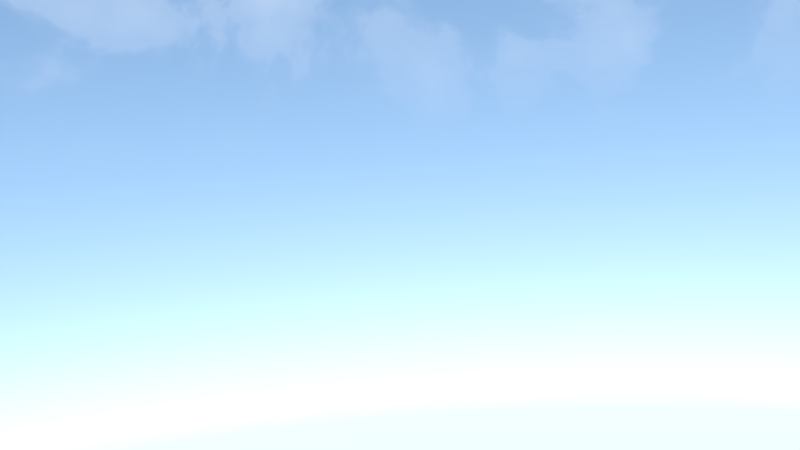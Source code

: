 # Source: DM-Bayern-Shot2.blend  (saved by Blender 2.76.0; exported with 4.5.12 LTS)
import bpy
from mathutils import Matrix  # noqa: F401  (used for matrix-valued properties, if any)

bpy.ops.wm.read_factory_settings(use_empty=True)
scene = bpy.context.scene
scene.name = 'Scene'

# ---- collections
col_collection_1 = bpy.data.collections.new('Collection 1'); scene.collection.children.link(col_collection_1)
col_blume = bpy.data.collections.new('Blume')  # instanced only; not linked into the scene
col_hase_001 = bpy.data.collections.new('Hase.001')  # instanced only; not linked into the scene
col_gras = bpy.data.collections.new('Gras')  # instanced only; not linked into the scene
col_huette = bpy.data.collections.new('Huette')  # instanced only; not linked into the scene
col_berge = bpy.data.collections.new('Berge')  # instanced only; not linked into the scene
col_baum1 = bpy.data.collections.new('Baum1')  # instanced only; not linked into the scene
col_masskrug_001 = bpy.data.collections.new('Masskrug.001')  # instanced only; not linked into the scene
col_ziege = bpy.data.collections.new('Ziege')  # instanced only; not linked into the scene
col_baum2 = bpy.data.collections.new('Baum2')  # instanced only; not linked into the scene
col_lanschaft = bpy.data.collections.new('Lanschaft')  # instanced only; not linked into the scene

# ---- materials (node trees are filled in below, after node groups)
mat_sonne = bpy.data.materials.new('sonne')
mat_sonne.alpha_threshold = 0.0
mat_sonne.roughness = 0.5
mat_beleuchtung = bpy.data.materials.new('beleuchtung')
mat_beleuchtung.alpha_threshold = 0.0
mat_beleuchtung.roughness = 0.5
mat_material = bpy.data.materials.new('Material')
mat_material.alpha_threshold = 0.0
mat_material.roughness = 0.5

# ---- material node trees
mat_sonne.use_nodes = True; mat_sonne.node_tree.nodes.clear()
_N = mat_sonne.node_tree.nodes; _L = mat_sonne.node_tree.links
n0 = _N.new('ShaderNodeOutputMaterial'); n0.name = 'Material Output'; n0.location = (300, 300)
n1 = _N.new('ShaderNodeEmission'); n1.name = 'Emission'; n1.location = (10, 300)
n1.inputs[0].default_value = (0.8689, 0.84, 0.4683, 1.0)
n1.inputs[1].default_value = 8.0
_L.new(n1.outputs[0], n0.inputs[0])
n0.is_active_output = True
mat_beleuchtung.use_nodes = True; mat_beleuchtung.node_tree.nodes.clear()
_N = mat_beleuchtung.node_tree.nodes; _L = mat_beleuchtung.node_tree.links
n0 = _N.new('ShaderNodeOutputMaterial'); n0.name = 'Material Output'; n0.location = (300, 300)
n1 = _N.new('ShaderNodeEmission'); n1.name = 'Emission'; n1.location = (10, 300)
n1.inputs[0].default_value = (0.3121, 0.7357, 0.1526, 1.0)
n1.inputs[1].default_value = 2.0
_L.new(n1.outputs[0], n0.inputs[0])
n0.is_active_output = True
mat_material.use_nodes = True; mat_material.node_tree.nodes.clear()
_N = mat_material.node_tree.nodes; _L = mat_material.node_tree.links
n0 = _N.new('ShaderNodeOutputMaterial'); n0.name = 'Material Output'; n0.location = (300, 300)
n1 = _N.new('ShaderNodeEmission'); n1.name = 'Emission'; n1.location = (10, 300)
n1.inputs[0].default_value = (0.8, 0.7674, 0.5101, 1.0)
n1.inputs[1].default_value = 4.4
_L.new(n1.outputs[0], n0.inputs[0])
n0.is_active_output = True

# ---- world
world_world = bpy.data.worlds.new('World'); scene.world = world_world
world_world.use_nodes = True; world_world.node_tree.nodes.clear()
_N = world_world.node_tree.nodes; _L = world_world.node_tree.links
n0 = _N.new('ShaderNodeOutputWorld'); n0.name = 'World Output'; n0.location = (390, 300)
n1 = _N.new('ShaderNodeBackground'); n1.name = 'Background'; n1.location = (100, 300)
n1.inputs[1].default_value = 3.2
n2 = _N.new('ShaderNodeMix'); n2.name = 'Mix.001'; n2.location = (-391, 677)
n2.data_type = 'RGBA'
n2.blend_type = 'MULTIPLY'
n2.inputs[0].default_value = 1.0
n3 = _N.new('ShaderNodeValToRGB'); n3.name = 'ColorRamp.001'; n3.location = (-741, 518)
while len(n3.color_ramp.elements) > 1: n3.color_ramp.elements.remove(n3.color_ramp.elements[-1])
n3.color_ramp.elements[0].position = 0.0; n3.color_ramp.elements[0].color = (0.0, 0.0, 0.0, 1.0)
_e = n3.color_ramp.elements.new(0.4451); _e.color = (1.0, 1.0, 1.0, 1.0)
n4 = _N.new('ShaderNodeMix'); n4.name = 'Mix'; n4.location = (-139, 447)
n4.data_type = 'RGBA'
n5 = _N.new('ShaderNodeTexCoord'); n5.name = 'Texture Coordinate'; n5.location = (-1829, 319)
n6 = _N.new('ShaderNodeNormal'); n6.name = 'Normal'; n6.location = (-931, 493)
n7 = _N.new('ShaderNodeTexSky'); n7.name = 'Sky Texture'; n7.location = (-432, 359)
n7.sky_type = 'HOSEK_WILKIE'
n7.ground_albedo = 1.0
n7.sun_elevation = 1.571
n8 = _N.new('ShaderNodeMapping'); n8.name = 'Mapping'; n8.location = (-1452, 288)
n8.inputs[1].default_value = (0.0, 0.0, 0.3)
n9 = _N.new('ShaderNodeValToRGB'); n9.name = 'ColorRamp'; n9.location = (-851, 783)
n9.width = 280
n9.color_ramp.interpolation = 'B_SPLINE'
while len(n9.color_ramp.elements) > 1: n9.color_ramp.elements.remove(n9.color_ramp.elements[-1])
n9.color_ramp.elements[0].position = 0.0; n9.color_ramp.elements[0].color = (0.0, 0.0, 0.0, 1.0)
_e = n9.color_ramp.elements.new(0.4411); _e.color = (0.01014, 0.01014, 0.01014, 1.0)
_e = n9.color_ramp.elements.new(0.5); _e.color = (0.08851, 0.08851, 0.08851, 1.0)
_e = n9.color_ramp.elements.new(0.8417); _e.color = (1.0, 1.0, 1.0, 1.0)
n10 = _N.new('ShaderNodeTexNoise'); n10.name = 'Noise Texture'; n10.location = (-1470, 762)
n10.inputs[3].default_value = 16.0
n10.inputs[8].default_value = 0.25
n11 = _N.new('ShaderNodeMapping'); n11.name = 'Mapping.001'; n11.location = (-1252, 785)
n11.vector_type = 'VECTOR'
n11.inputs[3].default_value = (0.7, 1.0, 1.0)
_L.new(n1.outputs[0], n0.inputs[0])
_L.new(n7.outputs[0], n4.inputs[6])
_L.new(n4.outputs[2], n1.inputs[0])
_L.new(n9.outputs[0], n2.inputs[6])
_L.new(n2.outputs[2], n4.inputs[0])
_L.new(n3.outputs[0], n2.inputs[7])
_L.new(n5.outputs[0], n8.inputs[0])
_L.new(n6.outputs[1], n3.inputs[0])
_L.new(n5.outputs[0], n6.inputs[0])
_L.new(n8.outputs[0], n7.inputs[0])
_L.new(n10.outputs[0], n11.inputs[0])
_L.new(n11.outputs[0], n9.inputs[0])
n0.is_active_output = True
world_world.color = (0.05088, 0.05088, 0.05088)
world_world.use_sun_shadow = False
world_world.sun_shadow_jitter_overblur = 0.0
world_world.cycles.sampling_method = 'MANUAL'
world_world.cycles.sample_map_resolution = 256
world_world.light_settings.ao_factor = 0.1772
world_world.light_settings.distance = 3.3

# ---- cameras
cam_camera = bpy.data.cameras.new('Camera')
cam_camera.clip_end = 2000.0
cam_camera.lens = 35.0
cam_camera.sensor_width = 32.0
cam_camera.sensor_height = 18.0
cam_camera.display_size = 2.0
cam_camera.show_limits = True
cam_camera.dof.focus_distance = 2.86

# ---- lights
light_sun = bpy.data.lights.new('Sun', 'SUN')
light_sun.color = (0.9874, 1.0, 0.6092)
light_sun.transmission_factor = 0.0
light_sun.angle = 0.9273
light_sun.energy = 7.7
light_sun.shadow_buffer_clip_start = 0.5
light_sun.shadow_soft_size = 0.5
light_sun.shadow_cascade_max_distance = 1000.0
light_sun.cycles.use_multiple_importance_sampling = False

# ---- meshes
me_circle_003 = bpy.data.meshes.new('Circle.003')
me_circle_003.from_pydata([(0.0, 1.0, 0.0), (-0.342, 0.9397, 0.0), (-0.6428, 0.766, 0.0), (-0.866, 0.5, 0.0), (-0.9848, 0.1736, 0.0), (-0.9848, -0.1736, 0.0), (-0.866, -0.5, 0.0), (-0.6428, -0.766, 0.0), (-0.342, -0.9397, 0.0), (-1.51e-07, -1.0, 0.0), (0.342, -0.9397, 0.0), (0.6428, -0.766, 0.0), (0.866, -0.5, 0.0), (0.9848, -0.1736, 0.0), (0.9848, 0.1736, 0.0), (0.866, 0.5, 0.0), (0.6428, 0.766, 0.0), (0.342, 0.9397, 0.0)], [], [(1, 2, 3, 4, 5, 6, 7, 8, 9, 10, 11, 12, 13, 14, 15, 16, 17, 0)])
me_circle_003.materials.append(mat_sonne)
me_circle_003.use_remesh_preserve_volume = False
me_circle_003.use_remesh_preserve_attributes = False
me_circle_003.use_mirror_vertex_groups = False
me_circle_003.update()
me_circle_002 = bpy.data.meshes.new('Circle.002')
me_circle_002.from_pydata([(0.0, 1.0, 0.0), (-0.342, 0.9397, 0.0), (-0.6428, 0.766, 0.0), (-0.866, 0.5, 0.0), (-0.9848, 0.1736, 0.0), (-0.9848, -0.1736, 0.0), (-0.866, -0.5, 0.0), (-0.6428, -0.766, 0.0), (-0.342, -0.9397, 0.0), (-1.51e-07, -1.0, 0.0), (0.342, -0.9397, 0.0), (0.6428, -0.766, 0.0), (0.866, -0.5, 0.0), (0.9848, -0.1736, 0.0), (0.9848, 0.1736, 0.0), (0.866, 0.5, 0.0), (0.6428, 0.766, 0.0), (0.342, 0.9397, 0.0)], [], [(1, 2, 3, 4, 5, 6, 7, 8, 9, 10, 11, 12, 13, 14, 15, 16, 17, 0)])
me_circle_002.materials.append(mat_sonne)
me_circle_002.use_remesh_preserve_volume = False
me_circle_002.use_remesh_preserve_attributes = False
me_circle_002.use_mirror_vertex_groups = False
me_circle_002.update()
me_circle_001 = bpy.data.meshes.new('Circle.001')
me_circle_001.from_pydata([(0.0, 1.0, 0.0), (-0.342, 0.9397, 0.0), (-0.6428, 0.766, 0.0), (-0.866, 0.5, 0.0), (-0.9848, 0.1736, 0.0), (-0.9848, -0.1736, 0.0), (-0.866, -0.5, 0.0), (-0.6428, -0.766, 0.0), (-0.342, -0.9397, 0.0), (-1.51e-07, -1.0, 0.0), (0.342, -0.9397, 0.0), (0.6428, -0.766, 0.0), (0.866, -0.5, 0.0), (0.9848, -0.1736, 0.0), (0.9848, 0.1736, 0.0), (0.866, 0.5, 0.0), (0.6428, 0.766, 0.0), (0.342, 0.9397, 0.0)], [], [(1, 2, 3, 4, 5, 6, 7, 8, 9, 10, 11, 12, 13, 14, 15, 16, 17, 0)])
me_circle_001.polygons.foreach_set('material_index', [1])
me_circle_001.materials.append(mat_sonne)
me_circle_001.materials.append(mat_beleuchtung)
me_circle_001.use_remesh_preserve_volume = False
me_circle_001.use_remesh_preserve_attributes = False
me_circle_001.use_mirror_vertex_groups = False
me_circle_001.update()
me_circle = bpy.data.meshes.new('Circle')
me_circle.from_pydata([(-4.858, -6.959, -4.079), (-5.035, -6.95, -4.076), (-5.207, -6.906, -4.067), (-5.367, -6.831, -4.052), (-5.509, -6.726, -4.032), (-5.627, -6.596, -4.008), (-5.717, -6.445, -3.981), (-5.776, -6.28, -3.951), (-5.801, -6.107, -3.92), (-5.791, -5.933, -3.888), (-5.746, -5.764, -3.858), (-5.669, -5.606, -3.831), (-5.563, -5.467, -3.806), (-5.43, -5.35, -3.786), (-5.278, -5.261, -3.771), (-5.11, -5.203, -3.762), (-4.934, -5.179, -3.759), (-4.757, -5.188, -3.761), (-4.585, -5.232, -3.77), (-4.425, -5.307, -3.785), (-4.283, -5.412, -3.805), (-4.165, -5.542, -3.829), (-4.075, -5.693, -3.856), (-4.016, -5.857, -3.886), (-3.992, -6.03, -3.917), (-4.002, -6.205, -3.949), (-4.046, -6.374, -3.979), (-4.123, -6.532, -4.006), (-4.23, -6.671, -4.031), (-4.362, -6.788, -4.051), (-4.515, -6.877, -4.066), (-4.682, -6.935, -4.075)], [], [(1, 2, 3, 4, 5, 6, 7, 8, 9, 10, 11, 12, 13, 14, 15, 16, 17, 18, 19, 20, 21, 22, 23, 24, 25, 26, 27, 28, 29, 30, 31, 0)])
me_circle.materials.append(mat_material)
me_circle.use_remesh_preserve_volume = False
me_circle.use_remesh_preserve_attributes = False
me_circle.use_mirror_vertex_groups = False
me_circle.update()

# ---- objects
ob_licht_1_001 = bpy.data.objects.new('Licht 1.001', me_circle_003)
ob_blume_003 = bpy.data.objects.new('Blume.003', None)
ob_blume_002 = bpy.data.objects.new('Blume.002', None)
ob_blume_001 = bpy.data.objects.new('Blume.001', None)
ob_blume = bpy.data.objects.new('Blume', None)
ob_licht_2 = bpy.data.objects.new('Licht 2', me_circle_002)
ob_licht_1 = bpy.data.objects.new('Licht 1', me_circle_001)
ob_hase_001 = bpy.data.objects.new('Hase.001', None)
ob_gras_000 = bpy.data.objects.new('Gras.000', None)
ob_licht_huette = bpy.data.objects.new('Licht huette', me_circle)
ob_huette = bpy.data.objects.new('Huette', None)
ob_camera = bpy.data.objects.new('Camera', cam_camera)
ob_gras_007 = bpy.data.objects.new('Gras.007', None)
ob_gras_006 = bpy.data.objects.new('Gras.006', None)
ob_gras_005 = bpy.data.objects.new('Gras.005', None)
ob_gras_004 = bpy.data.objects.new('Gras.004', None)
ob_gras_003 = bpy.data.objects.new('Gras.003', None)
ob_gras_002 = bpy.data.objects.new('Gras.002', None)
ob_berge = bpy.data.objects.new('Berge', None)
ob_baum1_003 = bpy.data.objects.new('Baum1.003', None)
ob_sun = bpy.data.objects.new('Sun', light_sun)
ob_masskrug_001 = bpy.data.objects.new('Masskrug.001', None)
ob_ziege = bpy.data.objects.new('Ziege', None)
ob_baum2_002 = bpy.data.objects.new('Baum2.002', None)
ob_baum1_002 = bpy.data.objects.new('Baum1.002', None)
ob_baum2_001 = bpy.data.objects.new('Baum2.001', None)
ob_baum2 = bpy.data.objects.new('Baum2', None)
ob_baum1_001 = bpy.data.objects.new('Baum1.001', None)
ob_baum1 = bpy.data.objects.new('Baum1', None)
ob_lanschaft = bpy.data.objects.new('Lanschaft', None)

# ---- transforms, parenting, visibility, modifiers, constraints
ob_licht_1_001.location = (20.49, 1.731, 28.61)
ob_licht_1_001.rotation_euler = (0.3859, 0.6986, 0.7304)
ob_licht_1_001.scale = (-18.6, -18.6, -18.6)
ob_licht_1_001.visible_camera = False
ob_licht_1_001.visible_shadow = False
ob_licht_1_001.lineart.crease_threshold = 0.0
ob_blume_003.location = (17.76, 0.8414, 2.104)
ob_blume_003.rotation_euler = (-0.1098, 0.2256, -0.4168)
ob_blume_003.scale = (0.8228, 0.8228, 0.8228)
ob_blume_003.empty_image_offset = (0.0, 0.0)
ob_blume_003.show_instancer_for_render = False
ob_blume_003.instance_type = 'COLLECTION'
ob_blume_003.lineart.crease_threshold = 0.0
ob_blume_002.location = (19.9, -9.501, 2.357)
ob_blume_002.rotation_euler = (-0.09624, 0.5104, -0.6923)
ob_blume_002.empty_image_offset = (0.0, 0.0)
ob_blume_002.show_instancer_for_render = False
ob_blume_002.instance_type = 'COLLECTION'
ob_blume_002.lineart.crease_threshold = 0.0
ob_blume_001.location = (20.52, -8.026, 2.302)
ob_blume_001.rotation_euler = (0.0, 0.4015, 0.281)
ob_blume_001.empty_image_offset = (0.0, 0.0)
ob_blume_001.show_instancer_for_render = False
ob_blume_001.instance_type = 'COLLECTION'
ob_blume_001.lineart.crease_threshold = 0.0
ob_blume.location = (18.09, -3.495, 2.349)
ob_blume.rotation_euler = (0.0, 0.4015, -0.3233)
ob_blume.empty_image_offset = (0.0, 0.0)
ob_blume.show_instancer_for_render = False
ob_blume.instance_type = 'COLLECTION'
ob_blume.lineart.crease_threshold = 0.0
ob_licht_2.location = (17.47, 2.155, 4.921)
ob_licht_2.rotation_euler = (2.921, 1.358, 1.927)
ob_licht_2.scale = (2.68, 2.68, 2.68)
ob_licht_2.hide_viewport = True
ob_licht_2.visible_camera = False
ob_licht_2.lineart.crease_threshold = 0.0
ob_licht_1.location = (22.63, -2.987, 3.952)
ob_licht_1.rotation_euler = (0.0, 1.496, -0.8632)
ob_licht_1.scale = (1.834, 1.834, 1.834)
ob_licht_1.hide_viewport = True
ob_licht_1.visible_camera = False
ob_licht_1.visible_shadow = False
ob_licht_1.lineart.crease_threshold = 0.0
ob_hase_001.location = (18.37, 1.691, 1.777)
ob_hase_001.rotation_euler = (-0.06864, 0.1915, 0.5256)
ob_hase_001.empty_image_offset = (0.0, 0.0)
ob_hase_001.show_instancer_for_render = False
ob_hase_001.instance_type = 'COLLECTION'
ob_hase_001.lineart.crease_threshold = 0.0
ob_gras_000.location = (15.53, -2.465, 2.642)
ob_gras_000.rotation_euler = (-0.2409, -0.1503, -2.371)
ob_gras_000.scale = (0.7733, 0.7679, 0.7954)
ob_gras_000.empty_image_offset = (0.0, 0.0)
ob_gras_000.show_instancer_for_render = False
ob_gras_000.instance_type = 'COLLECTION'
ob_gras_000.lineart.crease_threshold = 0.0
ob_licht_huette.location = (11.68, -0.6623, 11.3)
ob_licht_huette.visible_camera = False
ob_licht_huette.lineart.crease_threshold = 0.0
ob_huette.location = (6.277, -6.287, 3.446)
ob_huette.rotation_euler = (-0.03956, 0.0149, 0.8752)
ob_huette.scale = (2.523, 2.523, 2.523)
ob_huette.empty_image_offset = (0.0, 0.0)
ob_huette.show_instancer_for_render = False
ob_huette.instance_type = 'COLLECTION'
ob_huette.lineart.crease_threshold = 0.0
ob_camera.location = (24.11, -3.442, 3.303)
ob_camera.rotation_euler = (1.481, 0.07406, -11.49)
ob_camera.lineart.crease_threshold = 0.0
ob_gras_007.location = (20.0, 1.129, 1.651)
ob_gras_007.rotation_euler = (-0.2014, -0.2279, -0.8359)
ob_gras_007.scale = (0.6429, 0.6384, 0.6613)
ob_gras_007.empty_image_offset = (0.0, 0.0)
ob_gras_007.show_instancer_for_render = False
ob_gras_007.instance_type = 'COLLECTION'
ob_gras_007.lineart.crease_threshold = 0.0
ob_gras_006.location = (20.82, -10.64, 2.242)
ob_gras_006.rotation_euler = (-0.009853, -0.4355, -3.437)
ob_gras_006.scale = (0.8507, 0.8598, 0.6544)
ob_gras_006.empty_image_offset = (0.0, 0.0)
ob_gras_006.show_instancer_for_render = False
ob_gras_006.instance_type = 'COLLECTION'
ob_gras_006.lineart.crease_threshold = 0.0
ob_gras_005.location = (22.65, -13.09, 1.743)
ob_gras_005.rotation_euler = (-0.01595, -0.1436, -3.285)
ob_gras_005.scale = (0.6442, 0.6511, 0.4955)
ob_gras_005.empty_image_offset = (0.0, 0.0)
ob_gras_005.show_instancer_for_render = False
ob_gras_005.instance_type = 'COLLECTION'
ob_gras_005.lineart.crease_threshold = 0.0
ob_gras_004.location = (22.27, -7.044, 1.925)
ob_gras_004.rotation_euler = (0.0, 0.0, -2.998)
ob_gras_004.scale = (0.9671, 0.9671, 0.5196)
ob_gras_004.empty_image_offset = (0.0, 0.0)
ob_gras_004.show_instancer_for_render = False
ob_gras_004.instance_type = 'COLLECTION'
ob_gras_004.lineart.crease_threshold = 0.0
ob_gras_003.location = (23.7, -3.498, 1.418)
ob_gras_003.rotation_euler = (0.0, -0.0, -1.953)
ob_gras_003.scale = (0.4994, 0.4994, 0.2683)
ob_gras_003.empty_image_offset = (0.0, 0.0)
ob_gras_003.show_instancer_for_render = False
ob_gras_003.instance_type = 'COLLECTION'
ob_gras_003.lineart.crease_threshold = 0.0
ob_gras_002.location = (18.96, -4.4, 2.305)
ob_gras_002.rotation_euler = (-0.04826, -0.0, 0.0)
ob_gras_002.scale = (0.617, 0.617, 0.5489)
ob_gras_002.empty_image_offset = (0.0, 0.0)
ob_gras_002.show_instancer_for_render = False
ob_gras_002.instance_type = 'COLLECTION'
ob_gras_002.lineart.crease_threshold = 0.0
ob_berge.location = (-302.2, 125.4, -39.62)
ob_berge.rotation_euler = (-0.1001, -0.1156, -0.4668)
ob_berge.scale = (32.43, 40.78, 49.62)
ob_berge.empty_image_offset = (0.0, 0.0)
ob_berge.show_instancer_for_render = False
ob_berge.instance_type = 'COLLECTION'
ob_berge.lineart.crease_threshold = 0.0
ob_baum1_003.location = (22.71, -8.335, 1.795)
ob_baum1_003.rotation_euler = (-0.06833, 0.02167, -1.282)
ob_baum1_003.scale = (0.7696, 0.7696, 0.7696)
ob_baum1_003.empty_image_offset = (0.0, 0.0)
ob_baum1_003.show_instancer_for_render = False
ob_baum1_003.instance_type = 'COLLECTION'
ob_baum1_003.lineart.crease_threshold = 0.0
ob_sun.location = (52.68, -0.1864, 48.21)
ob_sun.hide_viewport = True
ob_sun.lineart.crease_threshold = 0.0
ob_masskrug_001.location = (21.32, -1.518, 1.742)
ob_masskrug_001.rotation_euler = (-0.0846, 0.0319, -0.09968)
ob_masskrug_001.scale = (0.1842, 0.1842, 0.1842)
ob_masskrug_001.empty_image_offset = (0.0, 0.0)
ob_masskrug_001.show_instancer_for_render = False
ob_masskrug_001.instance_type = 'COLLECTION'
ob_masskrug_001.lineart.crease_threshold = 0.0
ob_ziege.location = (20.98, -2.461, 1.867)
ob_ziege.rotation_euler = (-0.1107, 0.01269, -0.4517)
ob_ziege.scale = (1.176, 1.176, 1.176)
ob_ziege.empty_image_offset = (0.0, 0.0)
ob_ziege.show_instancer_for_render = False
ob_ziege.instance_type = 'COLLECTION'
ob_ziege.lineart.crease_threshold = 0.0
ob_baum2_002.location = (13.18, -8.049, 3.426)
ob_baum2_002.rotation_euler = (0.0, -0.0, -0.5026)
ob_baum2_002.scale = (0.65, 0.65, 0.65)
ob_baum2_002.empty_image_offset = (0.0, 0.0)
ob_baum2_002.show_instancer_for_render = False
ob_baum2_002.instance_type = 'COLLECTION'
ob_baum2_002.lineart.crease_threshold = 0.0
ob_baum1_002.location = (9.445, -12.44, 3.484)
ob_baum1_002.rotation_euler = (0.03541, -0.07756, 1.654)
ob_baum1_002.scale = (1.368, 1.368, 1.368)
ob_baum1_002.empty_image_offset = (0.0, 0.0)
ob_baum1_002.show_instancer_for_render = False
ob_baum1_002.instance_type = 'COLLECTION'
ob_baum1_002.lineart.crease_threshold = 0.0
ob_baum2_001.location = (19.32, -6.493, 2.298)
ob_baum2_001.rotation_euler = (0.0, -0.0, -0.9257)
ob_baum2_001.scale = (0.7709, 0.7709, 0.738)
ob_baum2_001.empty_image_offset = (0.0, 0.0)
ob_baum2_001.show_instancer_for_render = False
ob_baum2_001.instance_type = 'COLLECTION'
ob_baum2_001.lineart.crease_threshold = 0.0
ob_baum2.location = (20.02, -12.64, 2.149)
ob_baum2.rotation_euler = (0.04508, 0.09865, 0.004443)
ob_baum2.scale = (1.05, 1.05, 1.05)
ob_baum2.empty_image_offset = (0.0, 0.0)
ob_baum2.show_instancer_for_render = False
ob_baum2.instance_type = 'COLLECTION'
ob_baum2.lineart.crease_threshold = 0.0
ob_baum1_001.location = (14.02, -12.74, 2.987)
ob_baum1_001.rotation_euler = (0.04428, -0.08476, 2.254)
ob_baum1_001.scale = (0.9073, 0.9073, 0.9073)
ob_baum1_001.empty_image_offset = (0.0, 0.0)
ob_baum1_001.show_instancer_for_render = False
ob_baum1_001.instance_type = 'COLLECTION'
ob_baum1_001.lineart.crease_threshold = 0.0
ob_baum1.location = (17.07, -9.068, 2.786)
ob_baum1.rotation_euler = (-0.08286, -0.0273, -1.888)
ob_baum1.empty_image_offset = (0.0, 0.0)
ob_baum1.show_instancer_for_render = False
ob_baum1.instance_type = 'COLLECTION'
ob_baum1.lineart.crease_threshold = 0.0
ob_lanschaft.location = (0.0, 0.0, -3.469)
ob_lanschaft.empty_image_offset = (0.0, 0.0)
ob_lanschaft.show_instancer_for_render = False
ob_lanschaft.instance_type = 'COLLECTION'
ob_lanschaft.lineart.crease_threshold = 0.0
ob_blume_003.instance_collection = col_blume
ob_blume_002.instance_collection = col_blume
ob_blume_001.instance_collection = col_blume
ob_blume.instance_collection = col_blume
ob_hase_001.instance_collection = col_hase_001
ob_gras_000.instance_collection = col_gras
ob_huette.instance_collection = col_huette
ob_gras_007.instance_collection = col_gras
ob_gras_006.instance_collection = col_gras
ob_gras_005.instance_collection = col_gras
ob_gras_004.instance_collection = col_gras
ob_gras_003.instance_collection = col_gras
ob_gras_002.instance_collection = col_gras
ob_berge.instance_collection = col_berge
ob_baum1_003.instance_collection = col_baum1
ob_masskrug_001.instance_collection = col_masskrug_001
ob_ziege.instance_collection = col_ziege
ob_baum2_002.instance_collection = col_baum2
ob_baum1_002.instance_collection = col_baum1
ob_baum2_001.instance_collection = col_baum2
ob_baum2.instance_collection = col_baum2
ob_baum1_001.instance_collection = col_baum1
ob_baum1.instance_collection = col_baum1
ob_lanschaft.instance_collection = col_lanschaft

# ---- collection membership
col_collection_1.objects.link(ob_licht_1_001)
col_collection_1.objects.link(ob_blume_003)
col_collection_1.objects.link(ob_blume_002)
col_collection_1.objects.link(ob_blume_001)
col_collection_1.objects.link(ob_blume)
col_collection_1.objects.link(ob_licht_2)
col_collection_1.objects.link(ob_licht_1)
col_collection_1.objects.link(ob_hase_001)
col_collection_1.objects.link(ob_gras_000)
col_collection_1.objects.link(ob_licht_huette)
col_collection_1.objects.link(ob_huette)
col_collection_1.objects.link(ob_camera)
col_collection_1.objects.link(ob_gras_007)
col_collection_1.objects.link(ob_gras_006)
col_collection_1.objects.link(ob_gras_005)
col_collection_1.objects.link(ob_gras_004)
col_collection_1.objects.link(ob_gras_003)
col_collection_1.objects.link(ob_gras_002)
col_collection_1.objects.link(ob_berge)
col_collection_1.objects.link(ob_baum1_003)
col_collection_1.objects.link(ob_sun)
col_collection_1.objects.link(ob_masskrug_001)
col_collection_1.objects.link(ob_ziege)
col_collection_1.objects.link(ob_baum2_002)
col_collection_1.objects.link(ob_baum1_002)
col_collection_1.objects.link(ob_baum2_001)
col_collection_1.objects.link(ob_baum2)
col_collection_1.objects.link(ob_baum1_001)
col_collection_1.objects.link(ob_baum1)
col_collection_1.objects.link(ob_lanschaft)

# ---- scene / render settings (as saved in the file)
scene.camera = ob_camera
scene.frame_start = 220; scene.frame_end = 350; scene.frame_set(220)
scene.render.engine = 'CYCLES'
scene.render.image_settings.color_mode = 'RGB'
scene.render.fps = 30
scene.render.dither_intensity = 0.0
scene.cycles.use_denoising = False
scene.cycles.samples = 110
scene.cycles.sampling_pattern = 'TABULATED_SOBOL'
scene.cycles.light_sampling_threshold = 0.0
scene.cycles.use_adaptive_sampling = False
scene.cycles.use_light_tree = False
scene.cycles.blur_glossy = 0.0
scene.cycles.pixel_filter_type = 'GAUSSIAN'
scene.cycles.sample_clamp_indirect = 0.0
scene.view_settings.view_transform = 'Standard'
bpy.context.view_layer.update()
